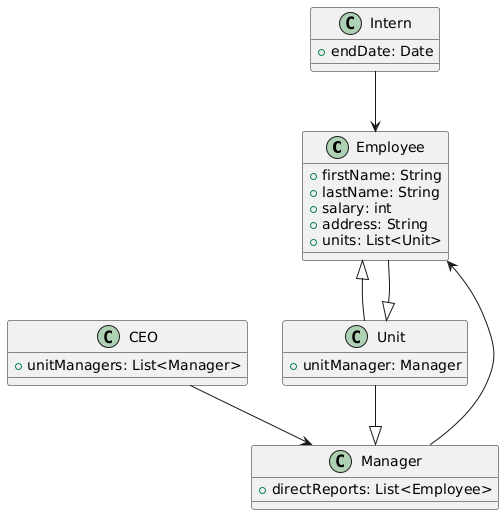

The diagram above was rendered by PlantUML. Its source (embedded in the PNG):
@startuml
class Employee {
    +firstName: String
    +lastName: String
    +salary: int
    +address: String
    +units: List<Unit>
}

class Manager {
    +directReports: List<Employee>
}

class CEO {
    +unitManagers: List<Manager>
}

class Unit {
    +unitManager: Manager
}

class Intern {
    +endDate: Date
}

Intern --> Employee
Manager --> Employee
Unit <|-- Employee
Employee <|-- Unit
Unit --|> Manager
CEO --> Manager
@enduml